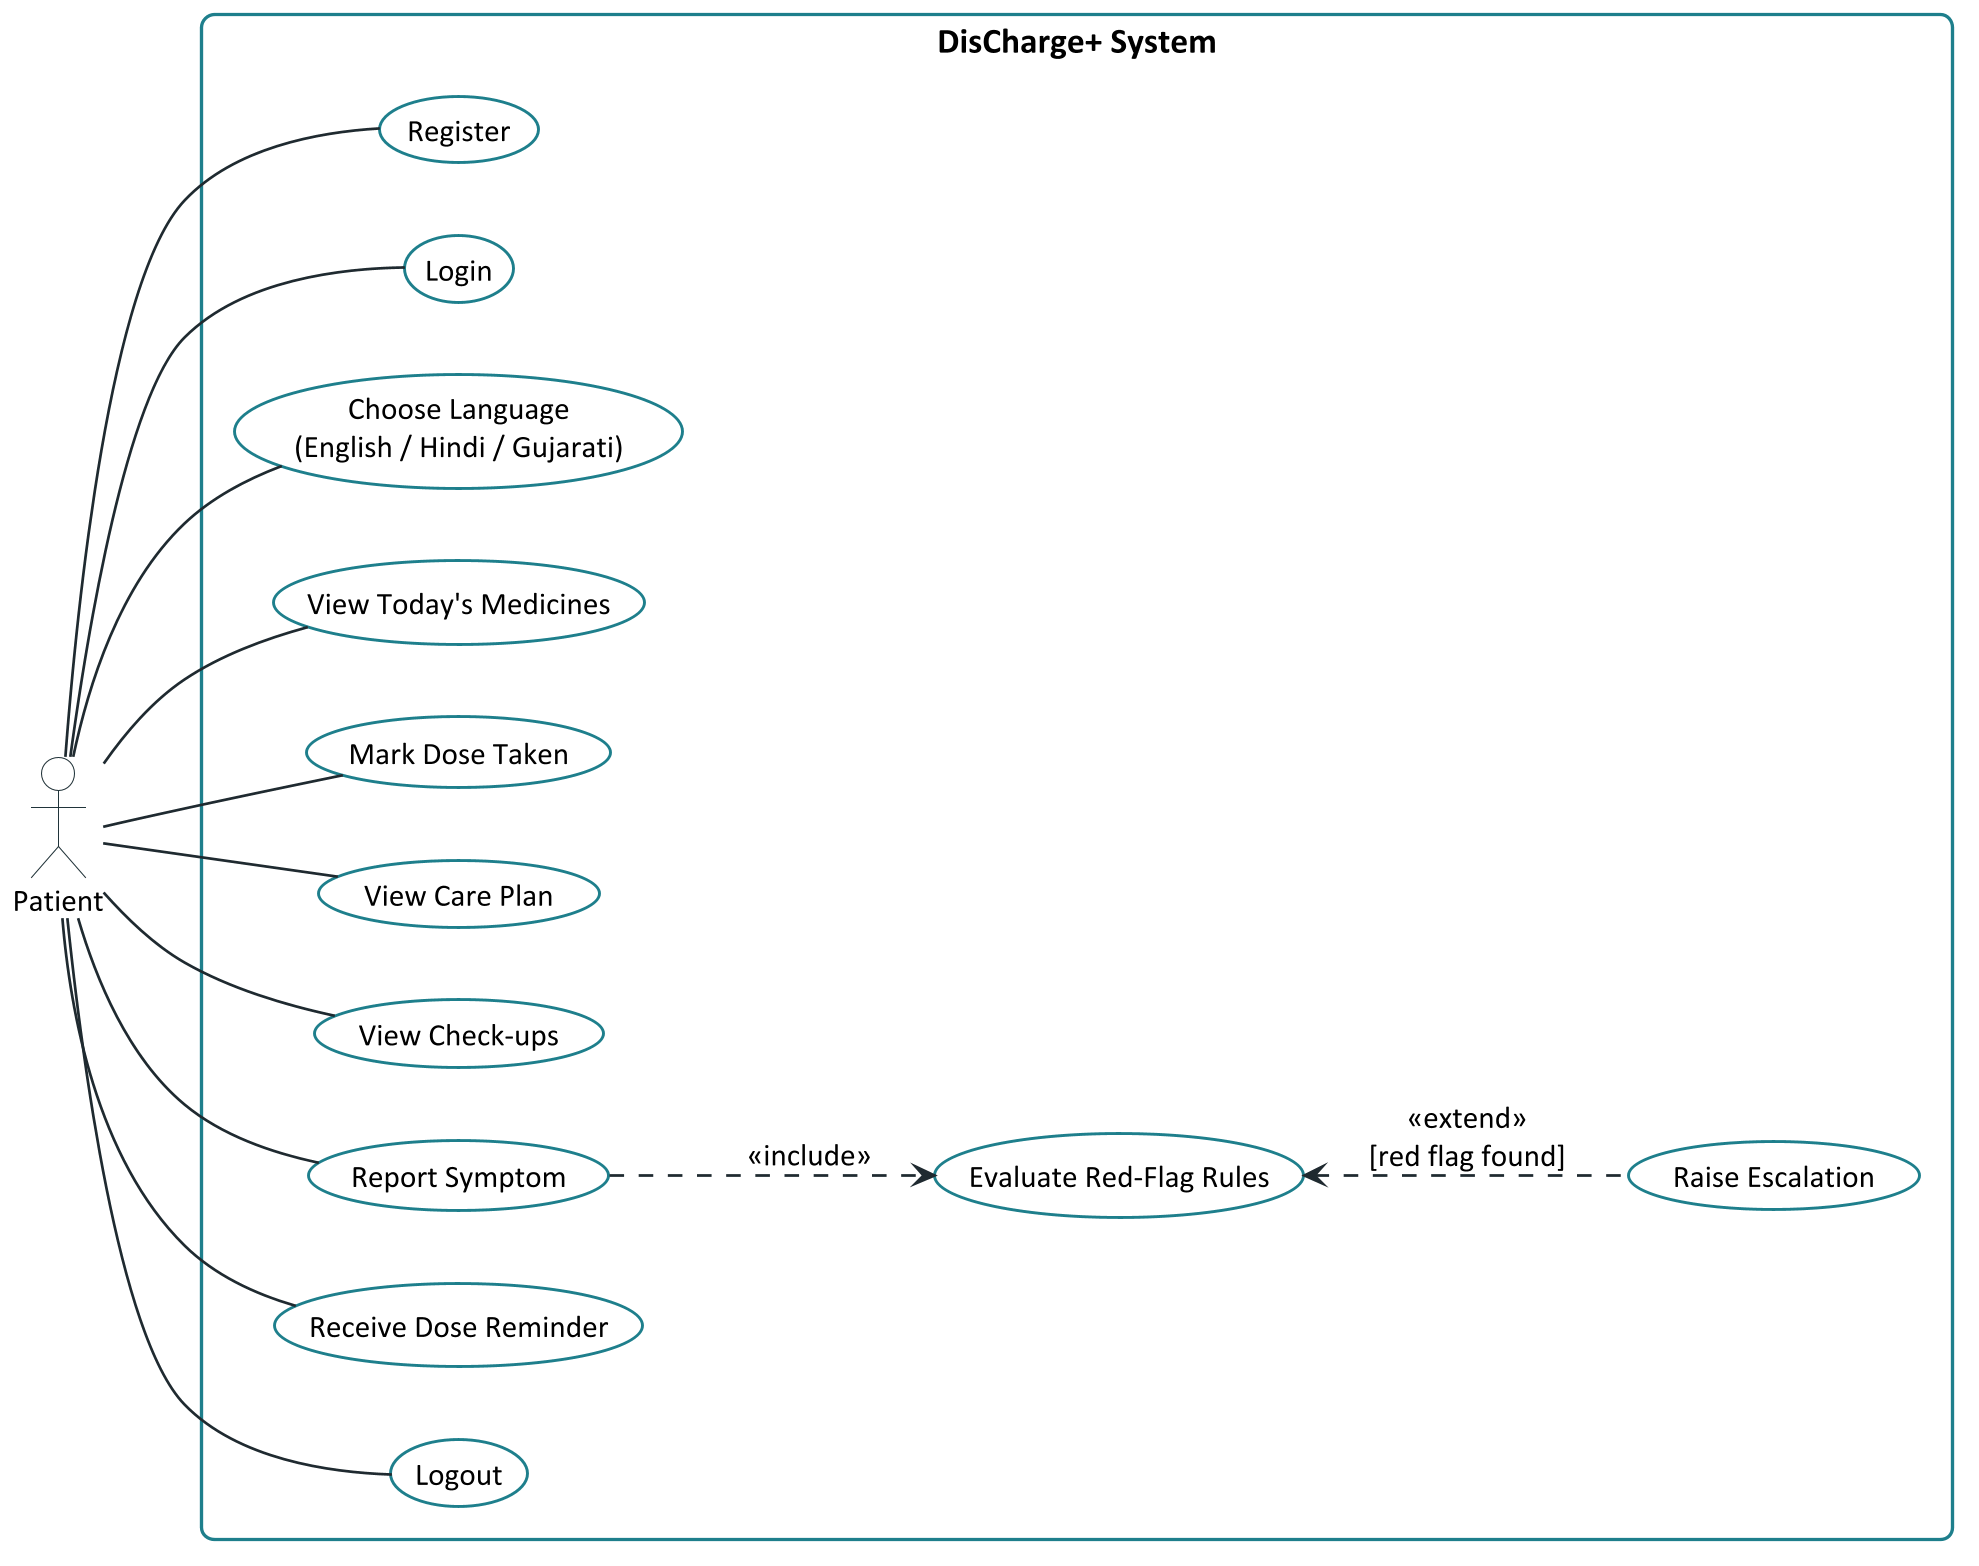

The diagram above was rendered by PlantUML. Its source (embedded in the PNG):
@startuml usecase-patient
!include _style.iuml
left to right direction
skinparam packageStyle rectangle
skinparam usecase {
  BackgroundColor #FFFFFF
  BorderColor #1E7F8C
  BorderThickness 1.4
}
skinparam rectangle {
  BorderColor #1E7F8C
  BorderThickness 1.6
  FontSize 17
  FontStyle bold
}
skinparam actorBorderColor #20343A
skinparam actorBackgroundColor #FFFFFF

actor Patient

rectangle "DisCharge+ System" {
  usecase "Register" as UC1
  usecase "Login" as UC2
  usecase "Choose Language\n(English / Hindi / Gujarati)" as UC3
  usecase "View Today's Medicines" as UC4
  usecase "Mark Dose Taken" as UC5
  usecase "View Care Plan" as UC6
  usecase "View Check-ups" as UC7
  usecase "Report Symptom" as UC8
  usecase "Evaluate Red-Flag Rules" as UC9
  usecase "Raise Escalation" as UC10
  usecase "Receive Dose Reminder" as UC11
  usecase "Logout" as UC12
}

Patient -- UC1
Patient -- UC2
Patient -- UC3
Patient -- UC4
Patient -- UC5
Patient -- UC6
Patient -- UC7
Patient -- UC8
Patient -- UC12
Patient -- UC11

UC8 ..> UC9 : <<include>>
UC10 .up.> UC9 : <<extend>>\n[red flag found]
@enduml